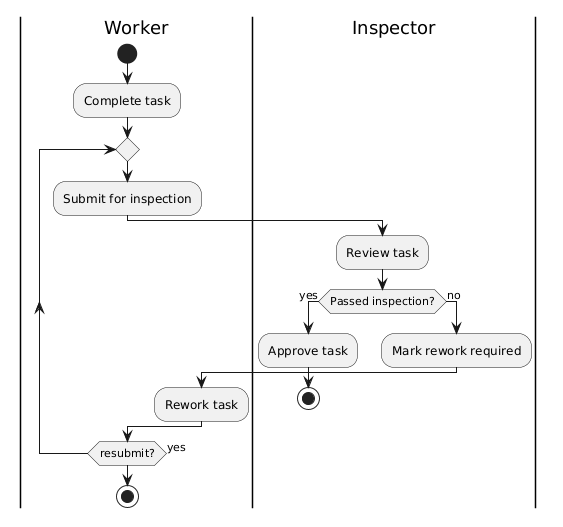

The diagram above was rendered by PlantUML. Its source (embedded in the PNG):
@startuml
|Worker|
start
:Complete task;
repeat
  :Submit for inspection;
  |Inspector|
  :Review task;
  if (Passed inspection?) then (yes)
    :Approve task;
    stop
  else (no)
    :Mark rework required;
    |Worker|
    :Rework task;
  endif
repeat while (resubmit?) is (yes)
stop
@enduml